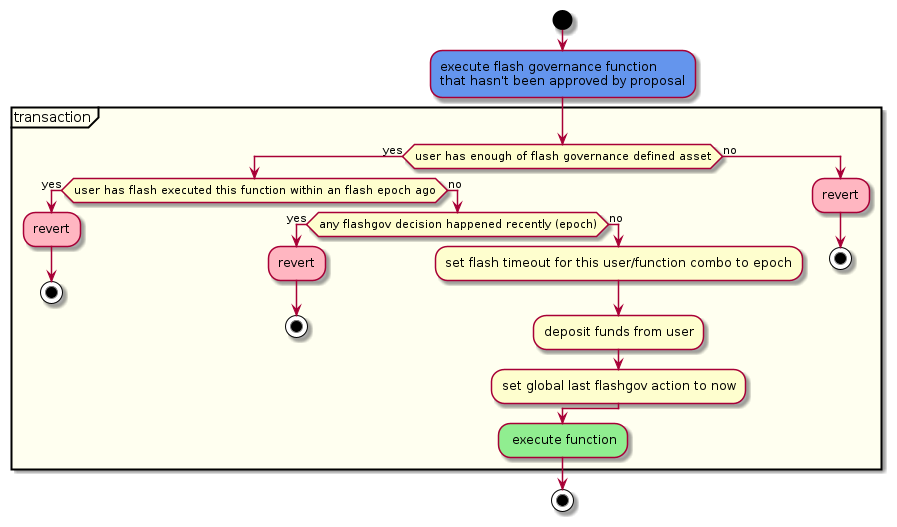

The diagram above was rendered by PlantUML. Its source (embedded in the PNG):
@startuml
!pragma useVerticalIf on
start
#CornflowerBlue:execute flash governance function
that hasn't been approved by proposal;
partition #ivory "transaction"{
    if(user has enough of flash governance defined asset) then (yes)
        if(user has flash executed this function within an flash epoch ago) then (yes)
            #lightpink:revert;
            stop
        else (no)
            'main sequence
            if(any flashgov decision happened recently (epoch)) then (yes)
                #lightpink:revert;
                stop
            else (no)
                :set flash timeout for this user/function combo to epoch;
                :deposit funds from user;
                :set global last flashgov action to now;
            endif
        endif
    else (no)
        #lightpink:revert;
        stop
    endif
    #lightgreen: execute function;
}
stop
@enduml